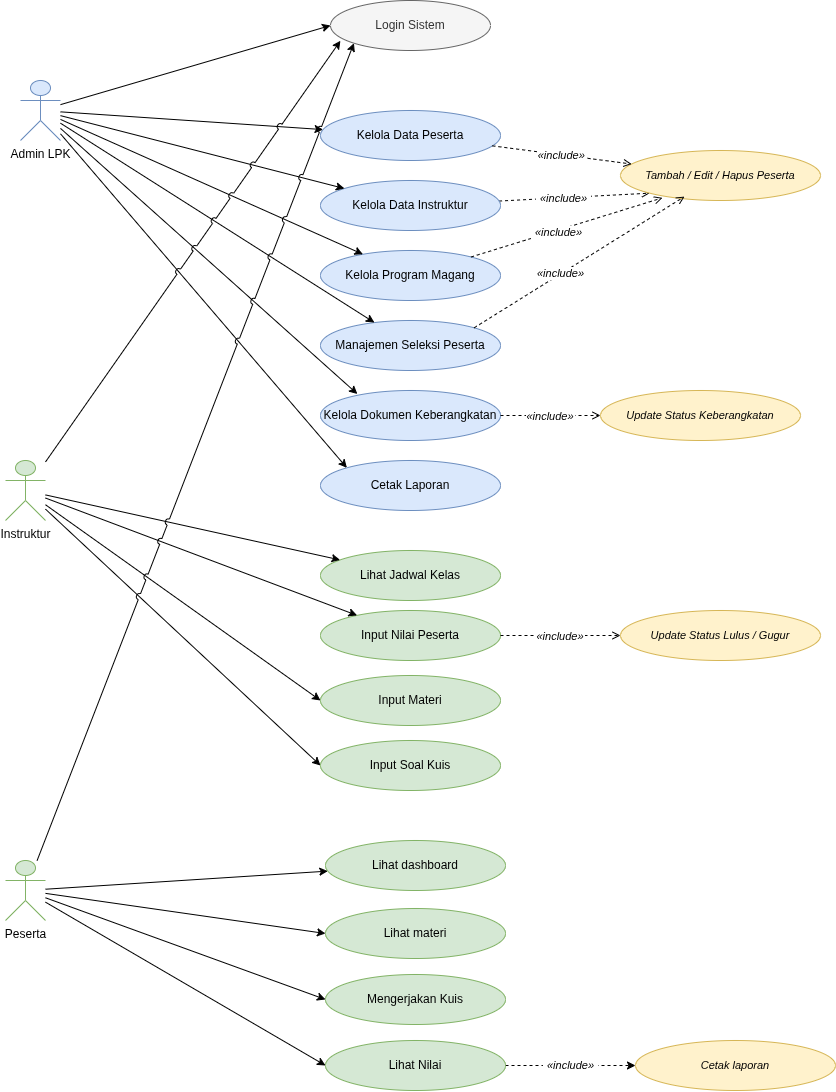

The diagram above was exported from draw.io. Its source (the exported page's mxGraphModel, read from the mxfile embedded in the PNG):
<mxGraphModel dx="1051" dy="600" grid="1" gridSize="10" guides="1" tooltips="1" connect="1" arrows="1" fold="1" page="1" pageScale="1" pageWidth="827" pageHeight="1169" math="0" shadow="0">
  <root>
    <mxCell id="0" />
    <mxCell id="1" parent="0" />
    <mxCell id="QoMwsogGlh1GP6dCiodC-4" parent="1" style="shape=umlActor;verticalLabelPosition=bottom;verticalAlign=top;html=1;fillColor=#dae8fc;strokeColor=#6c8ebf;" value="Admin LPK" vertex="1">
      <mxGeometry height="60" width="40" x="95" y="120" as="geometry" />
    </mxCell>
    <mxCell id="8V4YkWWWGSXPH05TDiGF-12" edge="1" parent="1" source="QoMwsogGlh1GP6dCiodC-5" style="rounded=0;orthogonalLoop=1;jettySize=auto;html=1;entryX=0;entryY=0.5;entryDx=0;entryDy=0;defaultLabelBackgroundColor=page;labelPadding=0 4;" target="8V4YkWWWGSXPH05TDiGF-9">
      <mxGeometry relative="1" as="geometry" />
    </mxCell>
    <mxCell id="8V4YkWWWGSXPH05TDiGF-13" edge="1" parent="1" source="QoMwsogGlh1GP6dCiodC-5" style="rounded=0;orthogonalLoop=1;jettySize=auto;html=1;entryX=0;entryY=0.5;entryDx=0;entryDy=0;defaultLabelBackgroundColor=page;labelPadding=0 4;" target="8V4YkWWWGSXPH05TDiGF-10">
      <mxGeometry relative="1" as="geometry" />
    </mxCell>
    <mxCell id="QoMwsogGlh1GP6dCiodC-5" parent="1" style="shape=umlActor;verticalLabelPosition=bottom;verticalAlign=top;html=1;fillColor=#d5e8d4;strokeColor=#82b366;" value="Instruktur" vertex="1">
      <mxGeometry height="60" width="40" x="80" y="500" as="geometry" />
    </mxCell>
    <mxCell id="QoMwsogGlh1GP6dCiodC-6" parent="1" style="ellipse;whiteSpace=wrap;html=1;fillColor=#f5f5f5;strokeColor=#666666;fontColor=#333333;fontSize=12;" value="Login Sistem" vertex="1">
      <mxGeometry height="50" width="160" x="405" y="40" as="geometry" />
    </mxCell>
    <mxCell id="QoMwsogGlh1GP6dCiodC-8" parent="1" style="ellipse;whiteSpace=wrap;html=1;fillColor=#dae8fc;strokeColor=#6c8ebf;fontSize=12;" value="Kelola Data Peserta" vertex="1">
      <mxGeometry height="50" width="180" x="395" y="150" as="geometry" />
    </mxCell>
    <mxCell id="8V4YkWWWGSXPH05TDiGF-1" edge="1" parent="1" source="QoMwsogGlh1GP6dCiodC-9" style="rounded=0;orthogonalLoop=1;jettySize=auto;html=1;entryX=0;entryY=1;entryDx=0;entryDy=0;defaultLabelBackgroundColor=page;labelPadding=0 4;dashed=1;endArrow=open;endFill=0;" target="QoMwsogGlh1GP6dCiodC-17">
      <mxGeometry relative="1" as="geometry" />
    </mxCell>
    <mxCell id="8V4YkWWWGSXPH05TDiGF-3" connectable="0" parent="8V4YkWWWGSXPH05TDiGF-1" style="edgeLabel;html=1;align=center;verticalAlign=middle;resizable=0;points=[];inheritText=1;defaultLabelBackgroundColor=page;labelPadding=0 4;" value="&lt;span style=&quot;font-style: italic; background-color: rgb(255, 255, 255);&quot;&gt;«include»&lt;/span&gt;" vertex="1">
      <mxGeometry relative="1" x="-0.1541" as="geometry">
        <mxPoint as="offset" />
      </mxGeometry>
    </mxCell>
    <mxCell id="QoMwsogGlh1GP6dCiodC-9" parent="1" style="ellipse;whiteSpace=wrap;html=1;fillColor=#dae8fc;strokeColor=#6c8ebf;fontSize=12;" value="Kelola Data Instruktur" vertex="1">
      <mxGeometry height="50" width="180" x="395" y="220" as="geometry" />
    </mxCell>
    <mxCell id="QoMwsogGlh1GP6dCiodC-10" parent="1" style="ellipse;whiteSpace=wrap;html=1;fillColor=#dae8fc;strokeColor=#6c8ebf;fontSize=12;" value="Kelola Program Magang" vertex="1">
      <mxGeometry height="50" width="180" x="395" y="290" as="geometry" />
    </mxCell>
    <mxCell id="QoMwsogGlh1GP6dCiodC-11" parent="1" style="ellipse;whiteSpace=wrap;html=1;fillColor=#dae8fc;strokeColor=#6c8ebf;fontSize=12;" value="Manajemen Seleksi Peserta" vertex="1">
      <mxGeometry height="50" width="180" x="395" y="360" as="geometry" />
    </mxCell>
    <mxCell id="QoMwsogGlh1GP6dCiodC-12" parent="1" style="ellipse;whiteSpace=wrap;html=1;fillColor=#dae8fc;strokeColor=#6c8ebf;fontSize=12;" value="Kelola Dokumen Keberangkatan" vertex="1">
      <mxGeometry height="50" width="180" x="395" y="430" as="geometry" />
    </mxCell>
    <mxCell id="QoMwsogGlh1GP6dCiodC-13" parent="1" style="ellipse;whiteSpace=wrap;html=1;fillColor=#dae8fc;strokeColor=#6c8ebf;fontSize=12;" value="Cetak Laporan" vertex="1">
      <mxGeometry height="50" width="180" x="395" y="500" as="geometry" />
    </mxCell>
    <mxCell id="QoMwsogGlh1GP6dCiodC-15" parent="1" style="ellipse;whiteSpace=wrap;html=1;fillColor=#d5e8d4;strokeColor=#82b366;fontSize=12;" value="Lihat Jadwal Kelas" vertex="1">
      <mxGeometry height="50" width="180" x="395" y="590" as="geometry" />
    </mxCell>
    <mxCell id="QoMwsogGlh1GP6dCiodC-16" parent="1" style="ellipse;whiteSpace=wrap;html=1;fillColor=#d5e8d4;strokeColor=#82b366;fontSize=12;" value="Input Nilai Peserta" vertex="1">
      <mxGeometry height="50" width="180" x="395" y="650" as="geometry" />
    </mxCell>
    <mxCell id="QoMwsogGlh1GP6dCiodC-17" parent="1" style="ellipse;whiteSpace=wrap;html=1;fillColor=#fff2cc;strokeColor=#d6b656;fontSize=11;fontStyle=2;" value="Tambah / Edit / Hapus Peserta" vertex="1">
      <mxGeometry height="50" width="200" x="695" y="190" as="geometry" />
    </mxCell>
    <mxCell id="QoMwsogGlh1GP6dCiodC-18" parent="1" style="ellipse;whiteSpace=wrap;html=1;fillColor=#fff2cc;strokeColor=#d6b656;fontSize=11;fontStyle=2;" value="Update Status Keberangkatan" vertex="1">
      <mxGeometry height="50" width="200" x="675" y="430" as="geometry" />
    </mxCell>
    <mxCell id="QoMwsogGlh1GP6dCiodC-19" parent="1" style="ellipse;whiteSpace=wrap;html=1;fillColor=#fff2cc;strokeColor=#d6b656;fontSize=11;fontStyle=2;" value="Update Status Lulus / Gugur" vertex="1">
      <mxGeometry height="50" width="200" x="695" y="650" as="geometry" />
    </mxCell>
    <mxCell id="QoMwsogGlh1GP6dCiodC-20" edge="1" parent="1" source="QoMwsogGlh1GP6dCiodC-4" style="entryX=0;entryY=0.5;entryDx=0;entryDy=0;" target="QoMwsogGlh1GP6dCiodC-6">
      <mxGeometry relative="1" as="geometry" />
    </mxCell>
    <mxCell id="QoMwsogGlh1GP6dCiodC-21" edge="1" parent="1" source="QoMwsogGlh1GP6dCiodC-4" style="" target="QoMwsogGlh1GP6dCiodC-8">
      <mxGeometry relative="1" as="geometry" />
    </mxCell>
    <mxCell id="QoMwsogGlh1GP6dCiodC-22" edge="1" parent="1" source="QoMwsogGlh1GP6dCiodC-4" style="" target="QoMwsogGlh1GP6dCiodC-9">
      <mxGeometry relative="1" as="geometry" />
    </mxCell>
    <mxCell id="QoMwsogGlh1GP6dCiodC-23" edge="1" parent="1" source="QoMwsogGlh1GP6dCiodC-4" style="" target="QoMwsogGlh1GP6dCiodC-10">
      <mxGeometry relative="1" as="geometry" />
    </mxCell>
    <mxCell id="QoMwsogGlh1GP6dCiodC-24" edge="1" parent="1" source="QoMwsogGlh1GP6dCiodC-4" style="" target="QoMwsogGlh1GP6dCiodC-11">
      <mxGeometry relative="1" as="geometry" />
    </mxCell>
    <mxCell id="QoMwsogGlh1GP6dCiodC-25" edge="1" parent="1" source="QoMwsogGlh1GP6dCiodC-4" style="entryX=0.205;entryY=0.07;entryDx=0;entryDy=0;entryPerimeter=0;" target="QoMwsogGlh1GP6dCiodC-12">
      <mxGeometry relative="1" as="geometry" />
    </mxCell>
    <mxCell id="QoMwsogGlh1GP6dCiodC-26" edge="1" parent="1" source="QoMwsogGlh1GP6dCiodC-4" style="entryX=0;entryY=0;entryDx=0;entryDy=0;" target="QoMwsogGlh1GP6dCiodC-13">
      <mxGeometry relative="1" as="geometry" />
    </mxCell>
    <mxCell id="QoMwsogGlh1GP6dCiodC-27" edge="1" parent="1" source="QoMwsogGlh1GP6dCiodC-5" style="jumpStyle=arc;entryX=0.062;entryY=0.806;entryDx=0;entryDy=0;entryPerimeter=0;" target="QoMwsogGlh1GP6dCiodC-6">
      <mxGeometry relative="1" as="geometry" />
    </mxCell>
    <mxCell id="QoMwsogGlh1GP6dCiodC-28" edge="1" parent="1" source="QoMwsogGlh1GP6dCiodC-5" style="" target="QoMwsogGlh1GP6dCiodC-15">
      <mxGeometry relative="1" as="geometry" />
    </mxCell>
    <mxCell id="QoMwsogGlh1GP6dCiodC-29" edge="1" parent="1" source="QoMwsogGlh1GP6dCiodC-5" style="" target="QoMwsogGlh1GP6dCiodC-16">
      <mxGeometry relative="1" as="geometry" />
    </mxCell>
    <mxCell id="QoMwsogGlh1GP6dCiodC-30" edge="1" parent="1" source="QoMwsogGlh1GP6dCiodC-8" style="dashed=1;endArrow=open;endFill=0;fontSize=11;fontStyle=2;" target="QoMwsogGlh1GP6dCiodC-17" value="«include»">
      <mxGeometry relative="1" as="geometry" />
    </mxCell>
    <mxCell id="QoMwsogGlh1GP6dCiodC-31" edge="1" parent="1" source="QoMwsogGlh1GP6dCiodC-12" style="edgeStyle=orthogonalEdgeStyle;dashed=1;endArrow=open;endFill=0;fontSize=11;fontStyle=2;" target="QoMwsogGlh1GP6dCiodC-18" value="«include»">
      <mxGeometry relative="1" as="geometry" />
    </mxCell>
    <mxCell id="QoMwsogGlh1GP6dCiodC-32" edge="1" parent="1" source="QoMwsogGlh1GP6dCiodC-16" style="edgeStyle=orthogonalEdgeStyle;dashed=1;endArrow=open;endFill=0;fontSize=11;fontStyle=2;" target="QoMwsogGlh1GP6dCiodC-19" value="«include»">
      <mxGeometry relative="1" as="geometry" />
    </mxCell>
    <mxCell id="8V4YkWWWGSXPH05TDiGF-2" edge="1" parent="1" source="QoMwsogGlh1GP6dCiodC-10" style="rounded=0;orthogonalLoop=1;jettySize=auto;html=1;entryX=0.21;entryY=0.947;entryDx=0;entryDy=0;entryPerimeter=0;defaultLabelBackgroundColor=page;labelPadding=0 4;dashed=1;endArrow=open;endFill=0;" target="QoMwsogGlh1GP6dCiodC-17">
      <mxGeometry relative="1" as="geometry" />
    </mxCell>
    <mxCell id="8V4YkWWWGSXPH05TDiGF-4" connectable="0" parent="8V4YkWWWGSXPH05TDiGF-2" style="edgeLabel;html=1;align=center;verticalAlign=middle;resizable=0;points=[];inheritText=1;defaultLabelBackgroundColor=page;labelPadding=0 4;" value="&lt;span style=&quot;font-style: italic; background-color: rgb(255, 255, 255);&quot;&gt;«include»&lt;/span&gt;" vertex="1">
      <mxGeometry relative="1" x="-0.0961" y="-1" as="geometry">
        <mxPoint y="1" as="offset" />
      </mxGeometry>
    </mxCell>
    <mxCell id="8V4YkWWWGSXPH05TDiGF-5" edge="1" parent="1" source="QoMwsogGlh1GP6dCiodC-11" style="rounded=0;orthogonalLoop=1;jettySize=auto;html=1;entryX=0.32;entryY=0.922;entryDx=0;entryDy=0;entryPerimeter=0;defaultLabelBackgroundColor=page;labelPadding=0 4;exitX=1;exitY=0;exitDx=0;exitDy=0;dashed=1;endArrow=open;endFill=0;" target="QoMwsogGlh1GP6dCiodC-17">
      <mxGeometry relative="1" as="geometry" />
    </mxCell>
    <mxCell id="8V4YkWWWGSXPH05TDiGF-6" connectable="0" parent="8V4YkWWWGSXPH05TDiGF-5" style="edgeLabel;html=1;align=center;verticalAlign=middle;resizable=0;points=[];inheritText=1;defaultLabelBackgroundColor=page;labelPadding=0 4;" value="&lt;span style=&quot;font-style: italic; background-color: rgb(255, 255, 255);&quot;&gt;«include»&lt;/span&gt;" vertex="1">
      <mxGeometry relative="1" x="-0.1778" y="1" as="geometry">
        <mxPoint as="offset" />
      </mxGeometry>
    </mxCell>
    <mxCell id="8V4YkWWWGSXPH05TDiGF-22" edge="1" parent="1" source="8V4YkWWWGSXPH05TDiGF-8" style="rounded=0;orthogonalLoop=1;jettySize=auto;html=1;defaultLabelBackgroundColor=page;labelPadding=0 4;" target="8V4YkWWWGSXPH05TDiGF-14">
      <mxGeometry relative="1" as="geometry" />
    </mxCell>
    <mxCell id="8V4YkWWWGSXPH05TDiGF-23" edge="1" parent="1" source="8V4YkWWWGSXPH05TDiGF-8" style="rounded=0;orthogonalLoop=1;jettySize=auto;html=1;entryX=0;entryY=0.5;entryDx=0;entryDy=0;defaultLabelBackgroundColor=page;labelPadding=0 4;" target="8V4YkWWWGSXPH05TDiGF-16">
      <mxGeometry relative="1" as="geometry" />
    </mxCell>
    <mxCell id="8V4YkWWWGSXPH05TDiGF-24" edge="1" parent="1" source="8V4YkWWWGSXPH05TDiGF-8" style="rounded=0;orthogonalLoop=1;jettySize=auto;html=1;entryX=0;entryY=0.5;entryDx=0;entryDy=0;defaultLabelBackgroundColor=page;labelPadding=0 4;" target="8V4YkWWWGSXPH05TDiGF-19">
      <mxGeometry relative="1" as="geometry" />
    </mxCell>
    <mxCell id="8V4YkWWWGSXPH05TDiGF-25" edge="1" parent="1" source="8V4YkWWWGSXPH05TDiGF-8" style="rounded=0;orthogonalLoop=1;jettySize=auto;html=1;entryX=0;entryY=0.5;entryDx=0;entryDy=0;defaultLabelBackgroundColor=page;labelPadding=0 4;" target="8V4YkWWWGSXPH05TDiGF-20">
      <mxGeometry relative="1" as="geometry" />
    </mxCell>
    <mxCell id="8V4YkWWWGSXPH05TDiGF-8" parent="1" style="shape=umlActor;verticalLabelPosition=bottom;verticalAlign=top;html=1;fillColor=#d5e8d4;strokeColor=#82b366;" value="Peserta" vertex="1">
      <mxGeometry height="60" width="40" x="80" y="900" as="geometry" />
    </mxCell>
    <mxCell id="8V4YkWWWGSXPH05TDiGF-9" parent="1" style="ellipse;whiteSpace=wrap;html=1;fillColor=#d5e8d4;strokeColor=#82b366;fontSize=12;" value="Input Materi" vertex="1">
      <mxGeometry height="50" width="180" x="395" y="715" as="geometry" />
    </mxCell>
    <mxCell id="8V4YkWWWGSXPH05TDiGF-10" parent="1" style="ellipse;whiteSpace=wrap;html=1;fillColor=#d5e8d4;strokeColor=#82b366;fontSize=12;" value="Input Soal Kuis" vertex="1">
      <mxGeometry height="50" width="180" x="395" y="780" as="geometry" />
    </mxCell>
    <mxCell id="8V4YkWWWGSXPH05TDiGF-14" parent="1" style="ellipse;whiteSpace=wrap;html=1;fillColor=#d5e8d4;strokeColor=#82b366;fontSize=12;" value="Lihat dashboard" vertex="1">
      <mxGeometry height="50" width="180" x="400" y="880" as="geometry" />
    </mxCell>
    <mxCell id="8V4YkWWWGSXPH05TDiGF-16" parent="1" style="ellipse;whiteSpace=wrap;html=1;fillColor=#d5e8d4;strokeColor=#82b366;fontSize=12;" value="Lihat materi" vertex="1">
      <mxGeometry height="50" width="180" x="400" y="948" as="geometry" />
    </mxCell>
    <mxCell id="8V4YkWWWGSXPH05TDiGF-19" parent="1" style="ellipse;whiteSpace=wrap;html=1;fillColor=#d5e8d4;strokeColor=#82b366;fontSize=12;" value="Mengerjakan Kuis" vertex="1">
      <mxGeometry height="50" width="180" x="400" y="1014" as="geometry" />
    </mxCell>
    <mxCell id="8V4YkWWWGSXPH05TDiGF-28" edge="1" parent="1" source="8V4YkWWWGSXPH05TDiGF-20" style="edgeStyle=orthogonalEdgeStyle;rounded=0;orthogonalLoop=1;jettySize=auto;html=1;defaultLabelBackgroundColor=page;labelPadding=0 4;dashed=1;" target="8V4YkWWWGSXPH05TDiGF-27">
      <mxGeometry relative="1" as="geometry" />
    </mxCell>
    <mxCell id="8V4YkWWWGSXPH05TDiGF-29" connectable="0" parent="8V4YkWWWGSXPH05TDiGF-28" style="edgeLabel;html=1;align=center;verticalAlign=middle;resizable=0;points=[];inheritText=1;defaultLabelBackgroundColor=page;labelPadding=0 4;" value="&lt;span style=&quot;font-style: italic; background-color: rgb(255, 255, 255);&quot;&gt;«include»&lt;/span&gt;" vertex="1">
      <mxGeometry relative="1" x="-0.0201" y="1" as="geometry">
        <mxPoint as="offset" />
      </mxGeometry>
    </mxCell>
    <mxCell id="8V4YkWWWGSXPH05TDiGF-20" parent="1" style="ellipse;whiteSpace=wrap;html=1;fillColor=#d5e8d4;strokeColor=#82b366;fontSize=12;" value="Lihat Nilai" vertex="1">
      <mxGeometry height="50" width="180" x="400" y="1080" as="geometry" />
    </mxCell>
    <mxCell id="8V4YkWWWGSXPH05TDiGF-26" edge="1" parent="1" source="8V4YkWWWGSXPH05TDiGF-8" style="rounded=0;orthogonalLoop=1;jettySize=auto;html=1;entryX=0;entryY=1;entryDx=0;entryDy=0;defaultLabelBackgroundColor=page;labelPadding=0 4;jumpStyle=arc;" target="QoMwsogGlh1GP6dCiodC-6">
      <mxGeometry relative="1" as="geometry" />
    </mxCell>
    <mxCell id="8V4YkWWWGSXPH05TDiGF-27" parent="1" style="ellipse;whiteSpace=wrap;html=1;fillColor=#fff2cc;strokeColor=#d6b656;fontSize=11;fontStyle=2;" value="Cetak laporan" vertex="1">
      <mxGeometry height="50" width="200" x="710" y="1080" as="geometry" />
    </mxCell>
  </root>
</mxGraphModel>